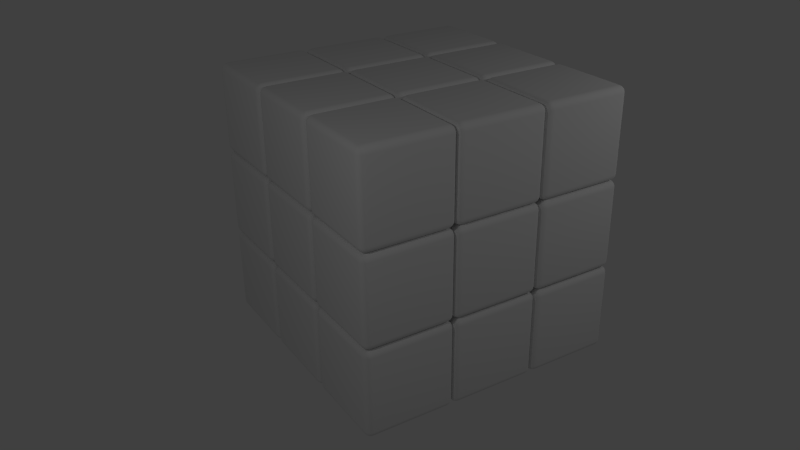 # Source: CubeAnimation.blend  (saved by Blender 2.76.0; exported with 4.5.12 LTS)
import bpy
from mathutils import Matrix  # noqa: F401  (used for matrix-valued properties, if any)

bpy.ops.wm.read_factory_settings(use_empty=True)
scene = bpy.context.scene
scene.name = 'Scene'

# ---- collections
col_collection_1 = bpy.data.collections.new('Collection 1'); scene.collection.children.link(col_collection_1)

# ---- materials (node trees are filled in below, after node groups)
mat_material = bpy.data.materials.new('Material')
mat_material.alpha_threshold = 0.0
mat_material.use_transparent_shadow = False
mat_material.roughness = 0.5
mat_material.line_color = (0.0, 0.0, 0.0, 1.0)

# ---- material node trees

# ---- world
world_world = bpy.data.worlds.new('World'); scene.world = world_world
world_world.color = (0.05088, 0.05088, 0.05088)
world_world.use_sun_shadow = False
world_world.sun_shadow_jitter_overblur = 0.0
world_world.cycles.sampling_method = 'MANUAL'
world_world.cycles.sample_map_resolution = 256

# ---- cameras
cam_camera = bpy.data.cameras.new('Camera')
cam_camera.clip_end = 100.0
cam_camera.lens = 35.0
cam_camera.sensor_width = 32.0
cam_camera.sensor_height = 18.0
cam_camera.ortho_scale = 7.314
cam_camera.dof.focus_distance = 0.0
cam_camera.dof.aperture_fstop = 128.0

# ---- lights
light_lamp_001 = bpy.data.lights.new('Lamp.001', 'POINT')
light_lamp_001.transmission_factor = 0.0
light_lamp_001.cutoff_distance = 30.0
light_lamp_001.energy = 150.0
light_lamp_001.shadow_buffer_clip_start = 1.001
light_lamp_001.shadow_soft_size = 0.1
light_lamp_001.shadow_maximum_resolution = 0.006
light_lamp_001.use_absolute_resolution = True
light_lamp_001.cycles.use_multiple_importance_sampling = False
light_lamp = bpy.data.lights.new('Lamp', 'POINT')
light_lamp.transmission_factor = 0.0
light_lamp.cutoff_distance = 30.0
light_lamp.energy = 200.0
light_lamp.shadow_buffer_clip_start = 1.001
light_lamp.shadow_soft_size = 0.1
light_lamp.shadow_maximum_resolution = 0.006
light_lamp.use_absolute_resolution = True
light_lamp.cycles.use_multiple_importance_sampling = False

# ---- meshes
me_cube_031 = bpy.data.meshes.new('Cube.031')
me_cube_031.from_pydata([(-1.0, -1.0, -1.0), (-1.0, -1.0, 1.0), (-1.0, 1.0, -1.0), (-1.0, 1.0, 1.0), (1.0, -1.0, -1.0), (1.0, -1.0, 1.0), (1.0, 1.0, -1.0), (1.0, 1.0, 1.0)], [], [(1, 3, 2, 0), (3, 7, 6, 2), (7, 5, 4, 6), (5, 1, 0, 4), (0, 2, 6, 4), (5, 7, 3, 1)])
me_cube_031.use_remesh_preserve_volume = False
me_cube_031.use_remesh_preserve_attributes = False
me_cube_031.use_mirror_vertex_groups = False
me_cube_031.update()
me_cube_030 = bpy.data.meshes.new('Cube.030')
me_cube_030.from_pydata([(-1.0, -1.0, -1.0), (-1.0, -1.0, 1.0), (-1.0, 1.0, -1.0), (-1.0, 1.0, 1.0), (1.0, -1.0, -1.0), (1.0, -1.0, 1.0), (1.0, 1.0, -1.0), (1.0, 1.0, 1.0)], [], [(1, 3, 2, 0), (3, 7, 6, 2), (7, 5, 4, 6), (5, 1, 0, 4), (0, 2, 6, 4), (5, 7, 3, 1)])
me_cube_030.use_remesh_preserve_volume = False
me_cube_030.use_remesh_preserve_attributes = False
me_cube_030.use_mirror_vertex_groups = False
me_cube_030.update()
me_cube_029 = bpy.data.meshes.new('Cube.029')
me_cube_029.from_pydata([(-1.0, -1.0, -1.0), (-1.0, -1.0, 1.0), (-1.0, 1.0, -1.0), (-1.0, 1.0, 1.0), (1.0, -1.0, -1.0), (1.0, -1.0, 1.0), (1.0, 1.0, -1.0), (1.0, 1.0, 1.0)], [], [(1, 3, 2, 0), (3, 7, 6, 2), (7, 5, 4, 6), (5, 1, 0, 4), (0, 2, 6, 4), (5, 7, 3, 1)])
me_cube_029.use_remesh_preserve_volume = False
me_cube_029.use_remesh_preserve_attributes = False
me_cube_029.use_mirror_vertex_groups = False
me_cube_029.update()
me_cube_028 = bpy.data.meshes.new('Cube.028')
me_cube_028.from_pydata([(-1.0, -1.0, -1.0), (-1.0, -1.0, 1.0), (-1.0, 1.0, -1.0), (-1.0, 1.0, 1.0), (1.0, -1.0, -1.0), (1.0, -1.0, 1.0), (1.0, 1.0, -1.0), (1.0, 1.0, 1.0)], [], [(1, 3, 2, 0), (3, 7, 6, 2), (7, 5, 4, 6), (5, 1, 0, 4), (0, 2, 6, 4), (5, 7, 3, 1)])
me_cube_028.use_remesh_preserve_volume = False
me_cube_028.use_remesh_preserve_attributes = False
me_cube_028.use_mirror_vertex_groups = False
me_cube_028.update()
me_cube_027 = bpy.data.meshes.new('Cube.027')
me_cube_027.from_pydata([(-1.0, -1.0, -1.0), (-1.0, -1.0, 1.0), (-1.0, 1.0, -1.0), (-1.0, 1.0, 1.0), (1.0, -1.0, -1.0), (1.0, -1.0, 1.0), (1.0, 1.0, -1.0), (1.0, 1.0, 1.0)], [], [(1, 3, 2, 0), (3, 7, 6, 2), (7, 5, 4, 6), (5, 1, 0, 4), (0, 2, 6, 4), (5, 7, 3, 1)])
me_cube_027.use_remesh_preserve_volume = False
me_cube_027.use_remesh_preserve_attributes = False
me_cube_027.use_mirror_vertex_groups = False
me_cube_027.update()
me_cube = bpy.data.meshes.new('Cube')
me_cube.from_pydata([(-1.0, -1.0, -1.0), (-1.0, -1.0, 1.0), (-1.0, 1.0, -1.0), (-1.0, 1.0, 1.0), (1.0, -1.0, -1.0), (1.0, -1.0, 1.0), (1.0, 1.0, -1.0), (1.0, 1.0, 1.0)], [], [(1, 3, 2, 0), (3, 7, 6, 2), (7, 5, 4, 6), (5, 1, 0, 4), (0, 2, 6, 4), (5, 7, 3, 1)])
me_cube.use_remesh_preserve_volume = False
me_cube.use_remesh_preserve_attributes = False
me_cube.use_mirror_vertex_groups = False
me_cube.update()
me_cube_026 = bpy.data.meshes.new('Cube.026')
me_cube_026.from_pydata([(-1.0, 1.0, 1.0), (-1.0, -1.0, 1.0), (-3.0, -1.0, 1.0), (-3.0, 1.0, 1.0), (-1.0, 1.0, 3.0), (-1.0, -1.0, 3.0), (-3.0, -1.0, 3.0), (-3.0, 1.0, 3.0)], [], [(0, 1, 2, 3), (4, 7, 6, 5), (0, 4, 5, 1), (1, 5, 6, 2), (2, 6, 7, 3), (4, 0, 3, 7)])
me_cube_026.polygons.foreach_set('use_smooth', [True] * 6)
_uv = me_cube_026.uv_layers.new(name='UVMap')
_uv.uv.foreach_set('vector', [0.3846, 0.9231, 0.4615, 0.9231, 0.4615, 1.0, 0.3846, 1.0, 0.7692, 0.6154, 0.7692, 0.6923, 0.6923, 0.6923, 0.6923, 0.6154, 0.8462, 0.07692, 0.8462, 0.1538, 0.7692, 0.1538, 0.7692, 0.07692, 0.07692, 0.3077, 0.07692, 0.2308, 0.1538, 0.2308, 0.1538, 0.3077, 0.3077, 0.9231, 0.2308, 0.9231, 0.2308, 0.8462, 0.3077, 0.8462, 0.6154, 0.07692, 0.6923, 0.07692, 0.6923, 0.1538, 0.6154, 0.1538])
me_cube_026.materials.append(mat_material)
me_cube_026.use_remesh_preserve_volume = False
me_cube_026.use_remesh_preserve_attributes = False
me_cube_026.use_mirror_vertex_groups = False
me_cube_026.update()
me_cube_025 = bpy.data.meshes.new('Cube.025')
me_cube_025.from_pydata([(3.0, -1.0, 1.0), (3.0, -3.0, 1.0), (1.0, -3.0, 1.0), (1.0, -1.0, 1.0), (3.0, -1.0, 3.0), (3.0, -3.0, 3.0), (1.0, -3.0, 3.0), (1.0, -1.0, 3.0)], [], [(0, 1, 2, 3), (4, 7, 6, 5), (0, 4, 5, 1), (1, 5, 6, 2), (2, 6, 7, 3), (4, 0, 3, 7)])
me_cube_025.polygons.foreach_set('use_smooth', [True] * 6)
_uv = me_cube_025.uv_layers.new(name='UVMap')
_uv.uv.foreach_set('vector', [1.0, 0.2308, 1.0, 0.3077, 0.9231, 0.3077, 0.9231, 0.2308, 0.6154, 0.6923, 0.6923, 0.6923, 0.6923, 0.7692, 0.6154, 0.7692, 0.3846, 0.07692, 0.3846, 0.1538, 0.3077, 0.1538, 0.3077, 0.07692, 0.6154, 0.4615, 0.5385, 0.4615, 0.5385, 0.3846, 0.6154, 0.3846, 0.4615, 0.1538, 0.3846, 0.1538, 0.3846, 0.07692, 0.4615, 0.07692, 0.07692, 0.5385, 0.07692, 0.4615, 0.1538, 0.4615, 0.1538, 0.5385])
me_cube_025.materials.append(mat_material)
me_cube_025.use_remesh_preserve_volume = False
me_cube_025.use_remesh_preserve_attributes = False
me_cube_025.use_mirror_vertex_groups = False
me_cube_025.update()
me_cube_024 = bpy.data.meshes.new('Cube.024')
me_cube_024.from_pydata([(1.0, -1.0, 1.0), (1.0, -3.0, 1.0), (-1.0, -3.0, 1.0), (-1.0, -1.0, 1.0), (1.0, -1.0, 3.0), (1.0, -3.0, 3.0), (-1.0, -3.0, 3.0), (-1.0, -1.0, 3.0)], [], [(0, 1, 2, 3), (4, 7, 6, 5), (0, 4, 5, 1), (1, 5, 6, 2), (2, 6, 7, 3), (4, 0, 3, 7)])
me_cube_024.polygons.foreach_set('use_smooth', [True] * 6)
_uv = me_cube_024.uv_layers.new(name='UVMap')
_uv.uv.foreach_set('vector', [0.4615, 0.3077, 0.5385, 0.3077, 0.5385, 0.3846, 0.4615, 0.3846, 0.07692, 0.6154, 0.07692, 0.5385, 0.1538, 0.5385, 0.1538, 0.6154, 0.3077, 0.3077, 0.3077, 0.3846, 0.2308, 0.3846, 0.2308, 0.3077, 0.5385, 0.5385, 0.4615, 0.5385, 0.4615, 0.4615, 0.5385, 0.4615, 0.5385, 0.8462, 0.5385, 0.9231, 0.4615, 0.9231, 0.4615, 0.8462, 0.3846, 0.4615, 0.4615, 0.4615, 0.4615, 0.5385, 0.3846, 0.5385])
me_cube_024.materials.append(mat_material)
me_cube_024.use_remesh_preserve_volume = False
me_cube_024.use_remesh_preserve_attributes = False
me_cube_024.use_mirror_vertex_groups = False
me_cube_024.update()
me_cube_023 = bpy.data.meshes.new('Cube.023')
me_cube_023.from_pydata([(-1.0, -1.0, 1.0), (-1.0, -3.0, 1.0), (-3.0, -3.0, 1.0), (-3.0, -1.0, 1.0), (-1.0, -1.0, 3.0), (-1.0, -3.0, 3.0), (-3.0, -3.0, 3.0), (-3.0, -1.0, 3.0)], [], [(0, 1, 2, 3), (4, 7, 6, 5), (0, 4, 5, 1), (1, 5, 6, 2), (2, 6, 7, 3), (4, 0, 3, 7)])
me_cube_023.polygons.foreach_set('use_smooth', [True] * 6)
_uv = me_cube_023.uv_layers.new(name='UVMap')
_uv.uv.foreach_set('vector', [0.8462, 0.3077, 0.9231, 0.3077, 0.9231, 0.3846, 0.8462, 0.3846, 0.9231, 0.6154, 0.9231, 0.6923, 0.8462, 0.6923, 0.8462, 0.6154, 0.7692, 0.7692, 0.6923, 0.7692, 0.6923, 0.6923, 0.7692, 0.6923, 0.6154, 0.6154, 0.6923, 0.6154, 0.6923, 0.6923, 0.6154, 0.6923, 0.07692, 1.0, 0.0, 1.0, 1.375e-08, 0.9231, 0.07692, 0.9231, 0.7692, 0.0, 0.8462, 0.0, 0.8462, 0.07692, 0.7692, 0.07692])
me_cube_023.materials.append(mat_material)
me_cube_023.use_remesh_preserve_volume = False
me_cube_023.use_remesh_preserve_attributes = False
me_cube_023.use_mirror_vertex_groups = False
me_cube_023.update()
me_cube_021 = bpy.data.meshes.new('Cube.021')
me_cube_021.from_pydata([(-1.0, 3.0, 1.0), (-1.0, 1.0, 1.0), (-3.0, 1.0, 1.0), (-3.0, 3.0, 1.0), (-1.0, 3.0, 3.0), (-1.0, 1.0, 3.0), (-3.0, 1.0, 3.0), (-3.0, 3.0, 3.0)], [], [(0, 1, 2, 3), (4, 7, 6, 5), (0, 4, 5, 1), (1, 5, 6, 2), (2, 6, 7, 3), (4, 0, 3, 7)])
me_cube_021.polygons.foreach_set('use_smooth', [True] * 6)
_uv = me_cube_021.uv_layers.new(name='UVMap')
_uv.uv.foreach_set('vector', [0.07692, 0.4615, 0.07692, 0.5385, 0.0, 0.5385, 2.063e-08, 0.4615, 0.6923, 0.3846, 0.6923, 0.4615, 0.6154, 0.4615, 0.6154, 0.3846, 0.3846, 0.0, 0.4615, 1.834e-08, 0.4615, 0.07692, 0.3846, 0.07692, 0.2308, 0.2308, 0.2308, 0.1538, 0.3077, 0.1538, 0.3077, 0.2308, 0.4615, 0.7692, 0.3846, 0.7692, 0.3846, 0.6923, 0.4615, 0.6923, 0.8462, 0.3846, 0.9231, 0.3846, 0.9231, 0.4615, 0.8462, 0.4615])
me_cube_021.materials.append(mat_material)
me_cube_021.use_remesh_preserve_volume = False
me_cube_021.use_remesh_preserve_attributes = False
me_cube_021.use_mirror_vertex_groups = False
me_cube_021.update()
me_cube_020 = bpy.data.meshes.new('Cube.020')
me_cube_020.from_pydata([(1.0, 3.0, 1.0), (1.0, 1.0, 1.0), (-1.0, 1.0, 1.0), (-1.0, 3.0, 1.0), (1.0, 3.0, 3.0), (1.0, 1.0, 3.0), (-1.0, 1.0, 3.0), (-1.0, 3.0, 3.0)], [], [(0, 1, 2, 3), (4, 7, 6, 5), (0, 4, 5, 1), (1, 5, 6, 2), (2, 6, 7, 3), (4, 0, 3, 7)])
me_cube_020.polygons.foreach_set('use_smooth', [True] * 6)
_uv = me_cube_020.uv_layers.new(name='UVMap')
_uv.uv.foreach_set('vector', [0.0, 0.6154, 0.07692, 0.6154, 0.07692, 0.6923, 9.17e-09, 0.6923, 0.3846, 0.6154, 0.3846, 0.6923, 0.3077, 0.6923, 0.3077, 0.6154, 0.07692, 0.4615, 9.17e-09, 0.4615, 0.0, 0.3846, 0.07692, 0.3846, 0.07692, 0.2308, 0.07692, 0.1538, 0.1538, 0.1538, 0.1538, 0.2308, 0.8462, 0.9231, 0.7692, 0.9231, 0.7692, 0.8462, 0.8462, 0.8462, 0.4615, 0.9231, 0.3846, 0.9231, 0.3846, 0.8462, 0.4615, 0.8462])
me_cube_020.materials.append(mat_material)
me_cube_020.use_remesh_preserve_volume = False
me_cube_020.use_remesh_preserve_attributes = False
me_cube_020.use_mirror_vertex_groups = False
me_cube_020.update()
me_cube_019 = bpy.data.meshes.new('Cube.019')
me_cube_019.from_pydata([(3.0, 3.0, 1.0), (3.0, 1.0, 1.0), (1.0, 1.0, 1.0), (1.0, 3.0, 1.0), (3.0, 3.0, 3.0), (3.0, 1.0, 3.0), (1.0, 1.0, 3.0), (1.0, 3.0, 3.0)], [], [(0, 1, 2, 3), (4, 7, 6, 5), (0, 4, 5, 1), (1, 5, 6, 2), (2, 6, 7, 3), (4, 0, 3, 7)])
me_cube_019.polygons.foreach_set('use_smooth', [True] * 6)
_uv = me_cube_019.uv_layers.new(name='UVMap')
_uv.uv.foreach_set('vector', [0.2308, 0.6923, 0.2308, 0.7692, 0.1538, 0.7692, 0.1538, 0.6923, 0.4615, 0.9231, 0.5385, 0.9231, 0.5385, 1.0, 0.4615, 1.0, 0.07692, 0.3846, 0.0, 0.3846, 4.585e-09, 0.3077, 0.07692, 0.3077, 0.4615, 0.2308, 0.3846, 0.2308, 0.3846, 0.1538, 0.4615, 0.1538, 0.9231, 0.8462, 0.9231, 0.9231, 0.8462, 0.9231, 0.8462, 0.8462, 0.6154, 0.3846, 0.5385, 0.3846, 0.5385, 0.3077, 0.6154, 0.3077])
me_cube_019.materials.append(mat_material)
me_cube_019.use_remesh_preserve_volume = False
me_cube_019.use_remesh_preserve_attributes = False
me_cube_019.use_mirror_vertex_groups = False
me_cube_019.update()
me_cube_018 = bpy.data.meshes.new('Cube.018')
me_cube_018.from_pydata([(1.0, 1.0, 1.0), (1.0, -1.0, 1.0), (-1.0, -1.0, 1.0), (-1.0, 1.0, 1.0), (1.0, 1.0, 3.0), (1.0, -1.0, 3.0), (-1.0, -1.0, 3.0), (-1.0, 1.0, 3.0)], [], [(0, 1, 2, 3), (4, 7, 6, 5), (0, 4, 5, 1), (1, 5, 6, 2), (2, 6, 7, 3), (4, 0, 3, 7)])
me_cube_018.polygons.foreach_set('use_smooth', [True] * 6)
_uv = me_cube_018.uv_layers.new(name='UVMap')
_uv.uv.foreach_set('vector', [0.5385, 0.9231, 0.6154, 0.9231, 0.6154, 1.0, 0.5385, 1.0, 0.1538, 0.7692, 0.1538, 0.8462, 0.07692, 0.8462, 0.07692, 0.7692, 0.5385, 0.3846, 0.5385, 0.4615, 0.4615, 0.4615, 0.4615, 0.3846, 9.17e-09, 0.3077, 0.0, 0.2308, 0.07692, 0.2308, 0.07692, 0.3077, 0.3846, 0.9231, 0.3077, 0.9231, 0.3077, 0.8462, 0.3846, 0.8462, 0.6154, 0.7692, 0.5385, 0.7692, 0.5385, 0.6923, 0.6154, 0.6923])
me_cube_018.materials.append(mat_material)
me_cube_018.use_remesh_preserve_volume = False
me_cube_018.use_remesh_preserve_attributes = False
me_cube_018.use_mirror_vertex_groups = False
me_cube_018.update()
me_cube_017 = bpy.data.meshes.new('Cube.017')
me_cube_017.from_pydata([(3.0, 1.0, 1.0), (3.0, -1.0, 1.0), (1.0, -1.0, 1.0), (1.0, 1.0, 1.0), (3.0, 1.0, 3.0), (3.0, -1.0, 3.0), (1.0, -1.0, 3.0), (1.0, 1.0, 3.0)], [], [(0, 1, 2, 3), (4, 7, 6, 5), (0, 4, 5, 1), (1, 5, 6, 2), (2, 6, 7, 3), (4, 0, 3, 7)])
me_cube_017.polygons.foreach_set('use_smooth', [True] * 6)
_uv = me_cube_017.uv_layers.new(name='UVMap')
_uv.uv.foreach_set('vector', [0.9231, 0.4615, 1.0, 0.4615, 1.0, 0.5385, 0.9231, 0.5385, 0.8462, 0.1538, 0.8462, 0.2308, 0.7692, 0.2308, 0.7692, 0.1538, 0.5385, 0.7692, 0.4615, 0.7692, 0.4615, 0.6923, 0.5385, 0.6923, 0.2308, 0.6923, 0.1538, 0.6923, 0.1538, 0.6154, 0.2308, 0.6154, 0.8462, 0.4615, 0.9231, 0.4615, 0.9231, 0.5385, 0.8462, 0.5385, 1.0, 0.6923, 0.9231, 0.6923, 0.9231, 0.6154, 1.0, 0.6154])
me_cube_017.materials.append(mat_material)
me_cube_017.use_remesh_preserve_volume = False
me_cube_017.use_remesh_preserve_attributes = False
me_cube_017.use_mirror_vertex_groups = False
me_cube_017.update()
me_cube_016 = bpy.data.meshes.new('Cube.016')
me_cube_016.from_pydata([(3.0, 1.0, -1.0), (3.0, -1.0, -1.0), (1.0, -1.0, -1.0), (1.0, 1.0, -1.0), (3.0, 1.0, 1.0), (3.0, -1.0, 1.0), (1.0, -1.0, 1.0), (1.0, 1.0, 1.0)], [], [(0, 1, 2, 3), (4, 7, 6, 5), (0, 4, 5, 1), (1, 5, 6, 2), (2, 6, 7, 3), (4, 0, 3, 7)])
me_cube_016.polygons.foreach_set('use_smooth', [True] * 6)
_uv = me_cube_016.uv_layers.new(name='UVMap')
_uv.uv.foreach_set('vector', [0.8462, 0.1538, 0.9231, 0.1538, 0.9231, 0.2308, 0.8462, 0.2308, 0.2308, 0.7692, 0.2308, 0.8462, 0.1538, 0.8462, 0.1538, 0.7692, 0.2308, 0.3846, 0.2308, 0.4615, 0.1538, 0.4615, 0.1538, 0.3846, 0.07692, 0.2308, 4.585e-09, 0.2308, 0.0, 0.1538, 0.07692, 0.1538, 3.668e-08, 0.7692, 0.07692, 0.7692, 0.07692, 0.8462, 0.0, 0.8462, 0.3846, 0.5385, 0.3077, 0.5385, 0.3077, 0.4615, 0.3846, 0.4615])
me_cube_016.materials.append(mat_material)
me_cube_016.use_remesh_preserve_volume = False
me_cube_016.use_remesh_preserve_attributes = False
me_cube_016.use_mirror_vertex_groups = False
me_cube_016.update()
me_cube_015 = bpy.data.meshes.new('Cube.015')
me_cube_015.from_pydata([(1.0, 1.0, -1.0), (1.0, -1.0, -1.0), (-1.0, -1.0, -1.0), (-1.0, 1.0, -1.0), (1.0, 1.0, 1.0), (1.0, -1.0, 1.0), (-1.0, -1.0, 1.0), (-1.0, 1.0, 1.0)], [], [(0, 1, 2, 3), (4, 7, 6, 5), (0, 4, 5, 1), (1, 5, 6, 2), (2, 6, 7, 3), (4, 0, 3, 7)])
me_cube_015.polygons.foreach_set('use_smooth', [True] * 6)
_uv = me_cube_015.uv_layers.new(name='UVMap')
_uv.uv.foreach_set('vector', [1.0, 0.5385, 1.0, 0.6154, 0.9231, 0.6154, 0.9231, 0.5385, 0.8462, 0.2308, 0.8462, 0.3077, 0.7692, 0.3077, 0.7692, 0.2308, 0.5385, 0.6923, 0.4615, 0.6923, 0.4615, 0.6154, 0.5385, 0.6154, 0.8462, 0.7692, 0.7692, 0.7692, 0.7692, 0.6923, 0.8462, 0.6923, 0.2308, 0.3077, 0.1538, 0.3077, 0.1538, 0.2308, 0.2308, 0.2308, 0.7692, 0.4615, 0.7692, 0.5385, 0.6923, 0.5385, 0.6923, 0.4615])
me_cube_015.materials.append(mat_material)
me_cube_015.use_remesh_preserve_volume = False
me_cube_015.use_remesh_preserve_attributes = False
me_cube_015.use_mirror_vertex_groups = False
me_cube_015.update()
me_cube_014 = bpy.data.meshes.new('Cube.014')
me_cube_014.from_pydata([(3.0, 3.0, -1.0), (3.0, 1.0, -1.0), (1.0, 1.0, -1.0), (1.0, 3.0, -1.0), (3.0, 3.0, 1.0), (3.0, 1.0, 1.0), (1.0, 1.0, 1.0), (1.0, 3.0, 1.0)], [], [(0, 1, 2, 3), (4, 7, 6, 5), (0, 4, 5, 1), (1, 5, 6, 2), (2, 6, 7, 3), (4, 0, 3, 7)])
me_cube_014.polygons.foreach_set('use_smooth', [True] * 6)
_uv = me_cube_014.uv_layers.new(name='UVMap')
_uv.uv.foreach_set('vector', [0.6154, 0.1538, 0.6154, 0.2308, 0.5385, 0.2308, 0.5385, 0.1538, 0.9231, 0.3846, 1.0, 0.3846, 1.0, 0.4615, 0.9231, 0.4615, 0.7692, 0.3846, 0.7692, 0.4615, 0.6923, 0.4615, 0.6923, 0.3846, 0.2308, 0.3846, 0.1538, 0.3846, 0.1538, 0.3077, 0.2308, 0.3077, 0.9231, 0.8462, 0.8462, 0.8462, 0.8462, 0.7692, 0.9231, 0.7692, 0.5385, 0.07692, 0.5385, 0.0, 0.6154, 9.17e-09, 0.6154, 0.07692])
me_cube_014.materials.append(mat_material)
me_cube_014.use_remesh_preserve_volume = False
me_cube_014.use_remesh_preserve_attributes = False
me_cube_014.use_mirror_vertex_groups = False
me_cube_014.update()
me_cube_013 = bpy.data.meshes.new('Cube.013')
me_cube_013.from_pydata([(1.0, 3.0, -1.0), (1.0, 1.0, -1.0), (-1.0, 1.0, -1.0), (-1.0, 3.0, -1.0), (1.0, 3.0, 1.0), (1.0, 1.0, 1.0), (-1.0, 1.0, 1.0), (-1.0, 3.0, 1.0)], [], [(0, 1, 2, 3), (4, 7, 6, 5), (0, 4, 5, 1), (1, 5, 6, 2), (2, 6, 7, 3), (4, 0, 3, 7)])
me_cube_013.polygons.foreach_set('use_smooth', [True] * 6)
_uv = me_cube_013.uv_layers.new(name='UVMap')
_uv.uv.foreach_set('vector', [0.6154, 0.1538, 0.6923, 0.1538, 0.6923, 0.2308, 0.6154, 0.2308, 0.6923, 0.0, 0.6923, 0.07692, 0.6154, 0.07692, 0.6154, 3.668e-08, 0.3077, 0.4615, 0.2308, 0.4615, 0.2308, 0.3846, 0.3077, 0.3846, 0.1538, 0.2308, 0.1538, 0.1538, 0.2308, 0.1538, 0.2308, 0.2308, 0.5385, 0.2308, 0.5385, 0.3077, 0.4615, 0.3077, 0.4615, 0.2308, 0.7692, 0.3846, 0.6923, 0.3846, 0.6923, 0.3077, 0.7692, 0.3077])
me_cube_013.materials.append(mat_material)
me_cube_013.use_remesh_preserve_volume = False
me_cube_013.use_remesh_preserve_attributes = False
me_cube_013.use_mirror_vertex_groups = False
me_cube_013.update()
me_cube_012 = bpy.data.meshes.new('Cube.012')
me_cube_012.from_pydata([(-1.0, 3.0, -1.0), (-1.0, 1.0, -1.0), (-3.0, 1.0, -1.0), (-3.0, 3.0, -1.0), (-1.0, 3.0, 1.0), (-1.0, 1.0, 1.0), (-3.0, 1.0, 1.0), (-3.0, 3.0, 1.0)], [], [(0, 1, 2, 3), (4, 7, 6, 5), (0, 4, 5, 1), (1, 5, 6, 2), (2, 6, 7, 3), (4, 0, 3, 7)])
me_cube_012.polygons.foreach_set('use_smooth', [True] * 6)
_uv = me_cube_012.uv_layers.new(name='UVMap')
_uv.uv.foreach_set('vector', [0.2308, 0.7692, 0.3077, 0.7692, 0.3077, 0.8462, 0.2308, 0.8462, 0.4615, 0.5385, 0.4615, 0.6154, 0.3846, 0.6154, 0.3846, 0.5385, 0.6154, 0.6154, 0.6154, 0.5385, 0.6923, 0.5385, 0.6923, 0.6154, 0.2308, 0.6154, 0.3077, 0.6154, 0.3077, 0.6923, 0.2308, 0.6923, 0.3077, 0.7692, 0.2308, 0.7692, 0.2308, 0.6923, 0.3077, 0.6923, 0.4615, 0.0, 0.5385, 4.585e-08, 0.5385, 0.07692, 0.4615, 0.07692])
me_cube_012.materials.append(mat_material)
me_cube_012.use_remesh_preserve_volume = False
me_cube_012.use_remesh_preserve_attributes = False
me_cube_012.use_mirror_vertex_groups = False
me_cube_012.update()
me_cube_011 = bpy.data.meshes.new('Cube.011')
me_cube_011.from_pydata([(-1.0, -1.0, -1.0), (-1.0, -3.0, -1.0), (-3.0, -3.0, -1.0), (-3.0, -1.0, -1.0), (-1.0, -1.0, 1.0), (-1.0, -3.0, 1.0), (-3.0, -3.0, 1.0), (-3.0, -1.0, 1.0)], [], [(0, 1, 2, 3), (4, 7, 6, 5), (0, 4, 5, 1), (1, 5, 6, 2), (2, 6, 7, 3), (4, 0, 3, 7)])
me_cube_011.polygons.foreach_set('use_smooth', [True] * 6)
_uv = me_cube_011.uv_layers.new(name='UVMap')
_uv.uv.foreach_set('vector', [0.2308, 0.9231, 0.3077, 0.9231, 0.3077, 1.0, 0.2308, 1.0, 0.6923, 0.8462, 0.6923, 0.9231, 0.6154, 0.9231, 0.6154, 0.8462, 0.6154, 0.6923, 0.5385, 0.6923, 0.5385, 0.6154, 0.6154, 0.6154, 0.07692, 0.1538, 0.07692, 0.07692, 0.1538, 0.07692, 0.1538, 0.1538, 0.1538, 1.0, 0.07692, 1.0, 0.07692, 0.9231, 0.1538, 0.9231, 0.2308, 0.5385, 0.2308, 0.4615, 0.3077, 0.4615, 0.3077, 0.5385])
me_cube_011.materials.append(mat_material)
me_cube_011.use_remesh_preserve_volume = False
me_cube_011.use_remesh_preserve_attributes = False
me_cube_011.use_mirror_vertex_groups = False
me_cube_011.update()
me_cube_010 = bpy.data.meshes.new('Cube.010')
me_cube_010.from_pydata([(1.0, -1.0, -1.0), (1.0, -3.0, -1.0), (-1.0, -3.0, -1.0), (-1.0, -1.0, -1.0), (1.0, -1.0, 1.0), (1.0, -3.0, 1.0), (-1.0, -3.0, 1.0), (-1.0, -1.0, 1.0)], [], [(0, 1, 2, 3), (4, 7, 6, 5), (0, 4, 5, 1), (1, 5, 6, 2), (2, 6, 7, 3), (4, 0, 3, 7)])
me_cube_010.polygons.foreach_set('use_smooth', [True] * 6)
_uv = me_cube_010.uv_layers.new(name='UVMap')
_uv.uv.foreach_set('vector', [0.6154, 0.5385, 0.6154, 0.4615, 0.6923, 0.4615, 0.6923, 0.5385, 0.1538, 0.6154, 0.1538, 0.5385, 0.2308, 0.5385, 0.2308, 0.6154, 0.2308, 0.07692, 0.2308, 0.1538, 0.1538, 0.1538, 0.1538, 0.07692, 0.3077, 0.2308, 0.3077, 0.1538, 0.3846, 0.1538, 0.3846, 0.2308, 0.9231, 0.1538, 1.0, 0.1538, 1.0, 0.2308, 0.9231, 0.2308, 0.3846, 0.6923, 0.3846, 0.7692, 0.3077, 0.7692, 0.3077, 0.6923])
me_cube_010.materials.append(mat_material)
me_cube_010.use_remesh_preserve_volume = False
me_cube_010.use_remesh_preserve_attributes = False
me_cube_010.use_mirror_vertex_groups = False
me_cube_010.update()
me_cube_009 = bpy.data.meshes.new('Cube.009')
me_cube_009.from_pydata([(3.0, -1.0, -1.0), (3.0, -3.0, -1.0), (1.0, -3.0, -1.0), (1.0, -1.0, -1.0), (3.0, -1.0, 1.0), (3.0, -3.0, 1.0), (1.0, -3.0, 1.0), (1.0, -1.0, 1.0)], [], [(0, 1, 2, 3), (4, 7, 6, 5), (0, 4, 5, 1), (1, 5, 6, 2), (2, 6, 7, 3), (4, 0, 3, 7)])
me_cube_009.polygons.foreach_set('use_smooth', [True] * 6)
_uv = me_cube_009.uv_layers.new(name='UVMap')
_uv.uv.foreach_set('vector', [1.0, 0.7692, 0.9231, 0.7692, 0.9231, 0.6923, 1.0, 0.6923, 0.5385, 0.7692, 0.6154, 0.7692, 0.6154, 0.8462, 0.5385, 0.8462, 0.5385, 0.1538, 0.4615, 0.1538, 0.4615, 0.07692, 0.5385, 0.07692, 0.4615, 0.3077, 0.3846, 0.3077, 0.3846, 0.2308, 0.4615, 0.2308, 0.6154, 0.9231, 0.5385, 0.9231, 0.5385, 0.8462, 0.6154, 0.8462, 0.6154, 0.5385, 0.5385, 0.5385, 0.5385, 0.4615, 0.6154, 0.4615])
me_cube_009.materials.append(mat_material)
me_cube_009.use_remesh_preserve_volume = False
me_cube_009.use_remesh_preserve_attributes = False
me_cube_009.use_mirror_vertex_groups = False
me_cube_009.update()
me_cube_008 = bpy.data.meshes.new('Cube.008')
me_cube_008.from_pydata([(-1.0, 1.0, -1.0), (-1.0, -1.0, -1.0), (-3.0, -1.0, -1.0), (-3.0, 1.0, -1.0), (-1.0, 1.0, 1.0), (-1.0, -1.0, 1.0), (-3.0, -1.0, 1.0), (-3.0, 1.0, 1.0)], [], [(0, 1, 2, 3), (4, 7, 6, 5), (0, 4, 5, 1), (1, 5, 6, 2), (2, 6, 7, 3), (4, 0, 3, 7)])
me_cube_008.polygons.foreach_set('use_smooth', [True] * 6)
_uv = me_cube_008.uv_layers.new(name='UVMap')
_uv.uv.foreach_set('vector', [0.8462, 0.07692, 0.9231, 0.07692, 0.9231, 0.1538, 0.8462, 0.1538, 0.8462, 0.5385, 0.8462, 0.6154, 0.7692, 0.6154, 0.7692, 0.5385, 0.7692, 0.2308, 0.6923, 0.2308, 0.6923, 0.1538, 0.7692, 0.1538, 0.2308, 0.3077, 0.2308, 0.2308, 0.3077, 0.2308, 0.3077, 0.3077, 1.0, 0.07692, 0.9231, 0.07692, 0.9231, 2.063e-08, 1.0, 0.0, 0.07692, 0.8462, 0.1538, 0.8462, 0.1538, 0.9231, 0.07692, 0.9231])
me_cube_008.materials.append(mat_material)
me_cube_008.use_remesh_preserve_volume = False
me_cube_008.use_remesh_preserve_attributes = False
me_cube_008.use_mirror_vertex_groups = False
me_cube_008.update()
me_cube_007 = bpy.data.meshes.new('Cube.007')
me_cube_007.from_pydata([(-1.0, 1.0, -3.0), (-1.0, -1.0, -3.0), (-3.0, -1.0, -3.0), (-3.0, 1.0, -3.0), (-1.0, 1.0, -1.0), (-1.0, -1.0, -1.0), (-3.0, -1.0, -1.0), (-3.0, 1.0, -1.0)], [], [(0, 1, 2, 3), (4, 7, 6, 5), (0, 4, 5, 1), (1, 5, 6, 2), (2, 6, 7, 3), (4, 0, 3, 7)])
me_cube_007.polygons.foreach_set('use_smooth', [True] * 6)
_uv = me_cube_007.uv_layers.new(name='UVMap')
_uv.uv.foreach_set('vector', [0.8462, 1.146e-08, 0.9231, 0.0, 0.9231, 0.07692, 0.8462, 0.07692, 0.6923, 0.7692, 0.6923, 0.8462, 0.6154, 0.8462, 0.6154, 0.7692, 0.0, 0.5385, 0.07692, 0.5385, 0.07692, 0.6154, 0.0, 0.6154, 0.1538, 0.07692, 0.1538, 3.668e-08, 0.2308, 0.0, 0.2308, 0.07692, 0.9231, 0.5385, 0.9231, 0.6154, 0.8462, 0.6154, 0.8462, 0.5385, 0.3846, 0.6923, 0.3846, 0.6154, 0.4615, 0.6154, 0.4615, 0.6923])
me_cube_007.materials.append(mat_material)
me_cube_007.use_remesh_preserve_volume = False
me_cube_007.use_remesh_preserve_attributes = False
me_cube_007.use_mirror_vertex_groups = False
me_cube_007.update()
me_cube_006 = bpy.data.meshes.new('Cube.006')
me_cube_006.from_pydata([(3.0, -1.0, -3.0), (3.0, -3.0, -3.0), (1.0, -3.0, -3.0), (1.0, -1.0, -3.0), (3.0, -1.0, -1.0), (3.0, -3.0, -1.0), (1.0, -3.0, -1.0), (1.0, -1.0, -1.0)], [], [(0, 1, 2, 3), (4, 7, 6, 5), (0, 4, 5, 1), (1, 5, 6, 2), (2, 6, 7, 3), (4, 0, 3, 7)])
me_cube_006.polygons.foreach_set('use_smooth', [True] * 6)
_uv = me_cube_006.uv_layers.new(name='UVMap')
_uv.uv.foreach_set('vector', [0.3846, 0.9231, 0.3846, 1.0, 0.3077, 1.0, 0.3077, 0.9231, 0.6923, 0.5385, 0.7692, 0.5385, 0.7692, 0.6154, 0.6923, 0.6154, 0.1538, 0.0, 0.1538, 0.07692, 0.07692, 0.07692, 0.07692, 0.0, 0.3077, 0.3846, 0.3846, 0.3846, 0.3846, 0.4615, 0.3077, 0.4615, 0.5385, 0.8462, 0.4615, 0.8462, 0.4615, 0.7692, 0.5385, 0.7692, 0.8462, 0.4615, 0.7692, 0.4615, 0.7692, 0.3846, 0.8462, 0.3846])
me_cube_006.materials.append(mat_material)
me_cube_006.use_remesh_preserve_volume = False
me_cube_006.use_remesh_preserve_attributes = False
me_cube_006.use_mirror_vertex_groups = False
me_cube_006.update()
me_cube_005 = bpy.data.meshes.new('Cube.005')
me_cube_005.from_pydata([(1.0, -1.0, -3.0), (1.0, -3.0, -3.0), (-1.0, -3.0, -3.0), (-1.0, -1.0, -3.0), (1.0, -1.0, -1.0), (1.0, -3.0, -1.0), (-1.0, -3.0, -1.0), (-1.0, -1.0, -1.0)], [], [(0, 1, 2, 3), (4, 7, 6, 5), (0, 4, 5, 1), (1, 5, 6, 2), (2, 6, 7, 3), (4, 0, 3, 7)])
me_cube_005.polygons.foreach_set('use_smooth', [True] * 6)
_uv = me_cube_005.uv_layers.new(name='UVMap')
_uv.uv.foreach_set('vector', [0.6923, 0.1538, 0.6923, 0.07692, 0.7692, 0.07692, 0.7692, 0.1538, 0.5385, 0.3077, 0.5385, 0.2308, 0.6154, 0.2308, 0.6154, 0.3077, 0.5385, 0.1538, 0.5385, 0.2308, 0.4615, 0.2308, 0.4615, 0.1538, 0.07692, 0.3846, 0.07692, 0.3077, 0.1538, 0.3077, 0.1538, 0.3846, 0.8462, 0.6923, 0.7692, 0.6923, 0.7692, 0.6154, 0.8462, 0.6154, 0.0, 0.8462, 0.07692, 0.8462, 0.07692, 0.9231, 1.834e-08, 0.9231])
me_cube_005.materials.append(mat_material)
me_cube_005.use_remesh_preserve_volume = False
me_cube_005.use_remesh_preserve_attributes = False
me_cube_005.use_mirror_vertex_groups = False
me_cube_005.update()
me_cube_004 = bpy.data.meshes.new('Cube.004')
me_cube_004.from_pydata([(-1.0, -1.0, -3.0), (-1.0, -3.0, -3.0), (-3.0, -3.0, -3.0), (-3.0, -1.0, -3.0), (-1.0, -1.0, -1.0), (-1.0, -3.0, -1.0), (-3.0, -3.0, -1.0), (-3.0, -1.0, -1.0)], [], [(0, 1, 2, 3), (4, 7, 6, 5), (0, 4, 5, 1), (1, 5, 6, 2), (2, 6, 7, 3), (4, 0, 3, 7)])
me_cube_004.polygons.foreach_set('use_smooth', [True] * 6)
_uv = me_cube_004.uv_layers.new(name='UVMap')
_uv.uv.foreach_set('vector', [0.1538, 0.8462, 0.2308, 0.8462, 0.2308, 0.9231, 0.1538, 0.9231, 0.7692, 0.8462, 0.7692, 0.9231, 0.6923, 0.9231, 0.6923, 0.8462, 0.8462, 0.3077, 0.8462, 0.2308, 0.9231, 0.2308, 0.9231, 0.3077, 2.292e-09, 0.07692, 0.0, 6.419e-08, 0.07692, 0.0, 0.07692, 0.07692, 0.9231, 0.6923, 0.9231, 0.7692, 0.8462, 0.7692, 0.8462, 0.6923, 0.1538, 0.5385, 0.1538, 0.4615, 0.2308, 0.4615, 0.2308, 0.5385])
me_cube_004.materials.append(mat_material)
me_cube_004.use_remesh_preserve_volume = False
me_cube_004.use_remesh_preserve_attributes = False
me_cube_004.use_mirror_vertex_groups = False
me_cube_004.update()
me_cube_003 = bpy.data.meshes.new('Cube.003')
me_cube_003.from_pydata([(-1.0, 3.0, -3.0), (-1.0, 1.0, -3.0), (-3.0, 1.0, -3.0), (-3.0, 3.0, -3.0), (-1.0, 3.0, -1.0), (-1.0, 1.0, -1.0), (-3.0, 1.0, -1.0), (-3.0, 3.0, -1.0)], [], [(0, 1, 2, 3), (4, 7, 6, 5), (0, 4, 5, 1), (1, 5, 6, 2), (2, 6, 7, 3), (4, 0, 3, 7)])
me_cube_003.polygons.foreach_set('use_smooth', [True] * 6)
_uv = me_cube_003.uv_layers.new(name='UVMap')
_uv.uv.foreach_set('vector', [0.1538, 0.3846, 0.1538, 0.4615, 0.07692, 0.4615, 0.07692, 0.3846, 0.1538, 0.6923, 0.1538, 0.7692, 0.07692, 0.7692, 0.07692, 0.6923, 0.1538, 0.6154, 0.1538, 0.6923, 0.07692, 0.6923, 0.07692, 0.6154, 2.292e-09, 0.1538, 0.0, 0.07692, 0.07692, 0.07692, 0.07692, 0.1538, 0.3846, 0.7692, 0.4615, 0.7692, 0.4615, 0.8462, 0.3846, 0.8462, 0.6923, 0.3846, 0.6154, 0.3846, 0.6154, 0.3077, 0.6923, 0.3077])
me_cube_003.materials.append(mat_material)
me_cube_003.use_remesh_preserve_volume = False
me_cube_003.use_remesh_preserve_attributes = False
me_cube_003.use_mirror_vertex_groups = False
me_cube_003.update()
me_cube_002 = bpy.data.meshes.new('Cube.002')
me_cube_002.from_pydata([(1.0, 3.0, -3.0), (1.0, 1.0, -3.0), (-1.0, 1.0, -3.0), (-1.0, 3.0, -3.0), (1.0, 3.0, -1.0), (1.0, 1.0, -1.0), (-1.0, 1.0, -1.0), (-1.0, 3.0, -1.0)], [], [(0, 1, 2, 3), (4, 7, 6, 5), (0, 4, 5, 1), (1, 5, 6, 2), (2, 6, 7, 3), (4, 0, 3, 7)])
me_cube_002.polygons.foreach_set('use_smooth', [True] * 6)
_uv = me_cube_002.uv_layers.new(name='UVMap')
_uv.uv.foreach_set('vector', [0.6154, 0.2308, 0.6923, 0.2308, 0.6923, 0.3077, 0.6154, 0.3077, 0.07692, 0.6923, 0.07692, 0.7692, 1.375e-08, 0.7692, 0.0, 0.6923, 0.6154, 0.07692, 0.6154, 0.1538, 0.5385, 0.1538, 0.5385, 0.07692, 0.3077, 0.0, 0.3846, 1.834e-08, 0.3846, 0.07692, 0.3077, 0.07692, 0.2308, 1.0, 0.1538, 1.0, 0.1538, 0.9231, 0.2308, 0.9231, 0.7692, 0.7692, 0.7692, 0.8462, 0.6923, 0.8462, 0.6923, 0.7692])
me_cube_002.materials.append(mat_material)
me_cube_002.use_remesh_preserve_volume = False
me_cube_002.use_remesh_preserve_attributes = False
me_cube_002.use_mirror_vertex_groups = False
me_cube_002.update()
me_cube_001 = bpy.data.meshes.new('Cube.001')
me_cube_001.from_pydata([(3.0, 3.0, -3.0), (3.0, 1.0, -3.0), (1.0, 1.0, -3.0), (1.0, 3.0, -3.0), (3.0, 3.0, -1.0), (3.0, 1.0, -1.0), (1.0, 1.0, -1.0), (1.0, 3.0, -1.0)], [], [(0, 1, 2, 3), (4, 7, 6, 5), (0, 4, 5, 1), (1, 5, 6, 2), (2, 6, 7, 3), (4, 0, 3, 7)])
me_cube_001.polygons.foreach_set('use_smooth', [True] * 6)
_uv = me_cube_001.uv_layers.new(name='UVMap')
_uv.uv.foreach_set('vector', [0.7692, 9.17e-09, 0.7692, 0.07692, 0.6923, 0.07692, 0.6923, 0.0, 0.9231, 0.3077, 1.0, 0.3077, 1.0, 0.3846, 0.9231, 0.3846, 0.3077, 0.2308, 0.3846, 0.2308, 0.3846, 0.3077, 0.3077, 0.3077, 0.4615, 0.4615, 0.3846, 0.4615, 0.3846, 0.3846, 0.4615, 0.3846, 0.5385, 0.5385, 0.6154, 0.5385, 0.6154, 0.6154, 0.5385, 0.6154, 0.4615, 0.5385, 0.5385, 0.5385, 0.5385, 0.6154, 0.4615, 0.6154])
me_cube_001.materials.append(mat_material)
me_cube_001.use_remesh_preserve_volume = False
me_cube_001.use_remesh_preserve_attributes = False
me_cube_001.use_mirror_vertex_groups = False
me_cube_001.update()
me_cube_000 = bpy.data.meshes.new('Cube.000')
me_cube_000.from_pydata([(1.0, 1.0, -3.0), (1.0, -1.0, -3.0), (-1.0, -1.0, -3.0), (-1.0, 1.0, -3.0), (1.0, 1.0, -1.0), (1.0, -1.0, -1.0), (-1.0, -1.0, -1.0), (-1.0, 1.0, -1.0)], [], [(0, 1, 2, 3), (4, 7, 6, 5), (0, 4, 5, 1), (1, 5, 6, 2), (2, 6, 7, 3), (4, 0, 3, 7)])
me_cube_000.polygons.foreach_set('use_smooth', [True] * 6)
_uv = me_cube_000.uv_layers.new(name='UVMap')
_uv.uv.foreach_set('vector', [0.6923, 0.9231, 0.6923, 1.0, 0.6154, 1.0, 0.6154, 0.9231, 0.8462, 0.3077, 0.8462, 0.3846, 0.7692, 0.3846, 0.7692, 0.3077, 0.3077, 0.5385, 0.3077, 0.6154, 0.2308, 0.6154, 0.2308, 0.5385, 0.3077, 0.3077, 0.3846, 0.3077, 0.3846, 0.3846, 0.3077, 0.3846, 1.0, 0.1538, 0.9231, 0.1538, 0.9231, 0.07692, 1.0, 0.07692, 0.6923, 0.2308, 0.7692, 0.2308, 0.7692, 0.3077, 0.6923, 0.3077])
me_cube_000.materials.append(mat_material)
me_cube_000.use_remesh_preserve_volume = False
me_cube_000.use_remesh_preserve_attributes = False
me_cube_000.use_mirror_vertex_groups = False
me_cube_000.update()
me_cube_022 = bpy.data.meshes.new('Cube.022')
me_cube_022.from_pydata([(3.0, 1.0, -3.0), (3.0, -1.0, -3.0), (1.0, -1.0, -3.0), (1.0, 1.0, -3.0), (3.0, 1.0, -1.0), (3.0, -1.0, -1.0), (1.0, -1.0, -1.0), (1.0, 1.0, -1.0)], [], [(0, 1, 2, 3), (4, 7, 6, 5), (0, 4, 5, 1), (1, 5, 6, 2), (2, 6, 7, 3), (4, 0, 3, 7)])
me_cube_022.polygons.foreach_set('use_smooth', [True] * 6)
_uv = me_cube_022.uv_layers.new(name='UVMap')
_uv.uv.foreach_set('vector', [0.7692, 0.7692, 0.8462, 0.7692, 0.8462, 0.8462, 0.7692, 0.8462, 0.8462, 0.4615, 0.8462, 0.5385, 0.7692, 0.5385, 0.7692, 0.4615, 0.3077, 3.668e-08, 0.3077, 0.07692, 0.2308, 0.07692, 0.2308, 0.0, 0.4615, 0.3077, 0.4615, 0.3846, 0.3846, 0.3846, 0.3846, 0.3077, 0.3077, 0.7692, 0.3846, 0.7692, 0.3846, 0.8462, 0.3077, 0.8462, 0.3077, 0.07692, 0.3077, 0.1538, 0.2308, 0.1538, 0.2308, 0.07692])
me_cube_022.materials.append(mat_material)
me_cube_022.use_remesh_preserve_volume = False
me_cube_022.use_remesh_preserve_attributes = False
me_cube_022.use_mirror_vertex_groups = False
me_cube_022.update()

# ---- objects
ob_plane_hb = bpy.data.objects.new('Plane_HB', me_cube_031)
ob_plane_ht = bpy.data.objects.new('Plane_HT', me_cube_030)
ob_plane_hm = bpy.data.objects.new('Plane_HM', me_cube_029)
ob_plane_vl = bpy.data.objects.new('Plane_VL', me_cube_028)
ob_plane_vm = bpy.data.objects.new('Plane_VM', me_cube_027)
ob_plane_vr = bpy.data.objects.new('Plane_VR', me_cube)
ob_cube_026 = bpy.data.objects.new('Cube.026', me_cube_026)
ob_cube_025 = bpy.data.objects.new('Cube.025', me_cube_025)
ob_cube_024 = bpy.data.objects.new('Cube.024', me_cube_024)
ob_cube_023 = bpy.data.objects.new('Cube.023', me_cube_023)
ob_cube_022 = bpy.data.objects.new('Cube.022', me_cube_021)
ob_cube_021 = bpy.data.objects.new('Cube.021', me_cube_020)
ob_cube_020 = bpy.data.objects.new('Cube.020', me_cube_019)
ob_cube_019 = bpy.data.objects.new('Cube.019', me_cube_018)
ob_cube_018 = bpy.data.objects.new('Cube.018', me_cube_017)
ob_cube_017 = bpy.data.objects.new('Cube.017', me_cube_016)
ob_cube_016 = bpy.data.objects.new('Cube.016', me_cube_015)
ob_cube_015 = bpy.data.objects.new('Cube.015', me_cube_014)
ob_cube_014 = bpy.data.objects.new('Cube.014', me_cube_013)
ob_cube_013 = bpy.data.objects.new('Cube.013', me_cube_012)
ob_cube_012 = bpy.data.objects.new('Cube.012', me_cube_011)
ob_cube_011 = bpy.data.objects.new('Cube.011', me_cube_010)
ob_cube_010 = bpy.data.objects.new('Cube.010', me_cube_009)
ob_cube_009 = bpy.data.objects.new('Cube.009', me_cube_008)
ob_cube_008 = bpy.data.objects.new('Cube.008', me_cube_007)
ob_cube_006 = bpy.data.objects.new('Cube.006', me_cube_006)
ob_cube_005 = bpy.data.objects.new('Cube.005', me_cube_005)
ob_cube_004 = bpy.data.objects.new('Cube.004', me_cube_004)
ob_cube_003 = bpy.data.objects.new('Cube.003', me_cube_003)
ob_cube_002 = bpy.data.objects.new('Cube.002', me_cube_002)
ob_cube_001 = bpy.data.objects.new('Cube.001', me_cube_001)
ob_cube_000 = bpy.data.objects.new('Cube.000', me_cube_000)
ob_cube_007 = bpy.data.objects.new('Cube.007', me_cube_022)
ob_lamp_left = bpy.data.objects.new('Lamp_Left', light_lamp_001)
ob_lamp_right = bpy.data.objects.new('Lamp_Right', light_lamp)
ob_camera = bpy.data.objects.new('Camera', cam_camera)

# ---- transforms, parenting, visibility, modifiers, constraints
ob_plane_hb.location = (0.0, 0.0, 1.0)
ob_plane_hb.rotation_euler = (1.571, -0.0, 0.0)
ob_plane_hb.scale = (4.0, 0.125, 4.0)
ob_plane_hb.hide_viewport = True
ob_plane_hb.hide_render = True
ob_plane_hb.lineart.crease_threshold = 0.0
ob_plane_ht.location = (0.0, 0.0, 5.0)
ob_plane_ht.rotation_euler = (1.571, -0.0, 0.0)
ob_plane_ht.scale = (4.0, 0.125, 4.0)
ob_plane_ht.hide_viewport = True
ob_plane_ht.hide_render = True
ob_plane_ht.lineart.crease_threshold = 0.0
ob_plane_hm.location = (0.0, 0.0, 3.0)
ob_plane_hm.rotation_euler = (1.571, -0.0, 0.0)
ob_plane_hm.scale = (4.0, 0.125, 4.0)
ob_plane_hm.hide_viewport = True
ob_plane_hm.hide_render = True
ob_plane_hm.lineart.crease_threshold = 0.0
ob_plane_vl.location = (0.0, -2.0, 3.0)
ob_plane_vl.scale = (4.0, 0.125, 4.0)
ob_plane_vl.hide_viewport = True
ob_plane_vl.hide_render = True
ob_plane_vl.lineart.crease_threshold = 0.0
ob_plane_vm.location = (0.0, 0.0, 3.0)
ob_plane_vm.scale = (4.0, 0.125, 4.0)
ob_plane_vm.hide_viewport = True
ob_plane_vm.hide_render = True
ob_plane_vm.lineart.crease_threshold = 0.0
ob_plane_vr.location = (0.0, 2.0, 3.0)
ob_plane_vr.scale = (4.0, 0.125, 4.0)
ob_plane_vr.hide_viewport = True
ob_plane_vr.hide_render = True
ob_plane_vr.lineart.crease_threshold = 0.0
ob_cube_026.location = (0.0, 0.0, 3.0)
ob_cube_026.rotation_euler = (0.0, 1.192e-07, 0.0)
ob_cube_026.lock_rotations_4d = False
ob_cube_026.empty_display_type = 'ARROWS'
ob_cube_026.lineart.crease_threshold = 0.0
_m = ob_cube_026.modifiers.new('Bevel', 'BEVEL')
_m.width = 0.15
_m.width_pct = 0.15
_m.segments = 5
_m.limit_method = 'NONE'
_m.spread = 0.0
ob_cube_025.location = (0.0, 0.0, 3.0)
ob_cube_025.rotation_euler = (0.0, 1.192e-07, 0.0)
ob_cube_025.lock_rotations_4d = False
ob_cube_025.empty_display_type = 'ARROWS'
ob_cube_025.lineart.crease_threshold = 0.0
_m = ob_cube_025.modifiers.new('Bevel', 'BEVEL')
_m.width = 0.15
_m.width_pct = 0.15
_m.segments = 5
_m.limit_method = 'NONE'
_m.spread = 0.0
ob_cube_024.location = (0.0, 0.0, 3.0)
ob_cube_024.rotation_euler = (0.0, 1.192e-07, 0.0)
ob_cube_024.lock_rotations_4d = False
ob_cube_024.empty_display_type = 'ARROWS'
ob_cube_024.lineart.crease_threshold = 0.0
_m = ob_cube_024.modifiers.new('Bevel', 'BEVEL')
_m.width = 0.15
_m.width_pct = 0.15
_m.segments = 5
_m.limit_method = 'NONE'
_m.spread = 0.0
ob_cube_023.location = (0.0, 0.0, 3.0)
ob_cube_023.rotation_euler = (0.0, 1.192e-07, 0.0)
ob_cube_023.lock_rotations_4d = False
ob_cube_023.empty_display_type = 'ARROWS'
ob_cube_023.lineart.crease_threshold = 0.0
_m = ob_cube_023.modifiers.new('Bevel', 'BEVEL')
_m.width = 0.15
_m.width_pct = 0.15
_m.segments = 5
_m.limit_method = 'NONE'
_m.spread = 0.0
ob_cube_022.location = (0.0, 0.0, 3.0)
ob_cube_022.rotation_euler = (0.0, 1.192e-07, 0.0)
ob_cube_022.lock_rotations_4d = False
ob_cube_022.empty_display_type = 'ARROWS'
ob_cube_022.lineart.crease_threshold = 0.0
_m = ob_cube_022.modifiers.new('Bevel', 'BEVEL')
_m.width = 0.15
_m.width_pct = 0.15
_m.segments = 5
_m.limit_method = 'NONE'
_m.spread = 0.0
ob_cube_021.location = (0.0, 0.0, 3.0)
ob_cube_021.rotation_euler = (0.0, 1.192e-07, 0.0)
ob_cube_021.lock_rotations_4d = False
ob_cube_021.empty_display_type = 'ARROWS'
ob_cube_021.lineart.crease_threshold = 0.0
_m = ob_cube_021.modifiers.new('Bevel', 'BEVEL')
_m.width = 0.15
_m.width_pct = 0.15
_m.segments = 5
_m.limit_method = 'NONE'
_m.spread = 0.0
ob_cube_020.location = (0.0, 0.0, 3.0)
ob_cube_020.rotation_euler = (0.0, 1.192e-07, 0.0)
ob_cube_020.lock_rotations_4d = False
ob_cube_020.empty_display_type = 'ARROWS'
ob_cube_020.lineart.crease_threshold = 0.0
_m = ob_cube_020.modifiers.new('Bevel', 'BEVEL')
_m.width = 0.15
_m.width_pct = 0.15
_m.segments = 5
_m.limit_method = 'NONE'
_m.spread = 0.0
ob_cube_019.location = (0.0, 0.0, 3.0)
ob_cube_019.rotation_euler = (0.0, 1.192e-07, 0.0)
ob_cube_019.lock_rotations_4d = False
ob_cube_019.empty_display_type = 'ARROWS'
ob_cube_019.lineart.crease_threshold = 0.0
_m = ob_cube_019.modifiers.new('Bevel', 'BEVEL')
_m.width = 0.15
_m.width_pct = 0.15
_m.segments = 5
_m.limit_method = 'NONE'
_m.spread = 0.0
ob_cube_018.location = (0.0, 0.0, 3.0)
ob_cube_018.rotation_euler = (0.0, 1.192e-07, 0.0)
ob_cube_018.lock_rotations_4d = False
ob_cube_018.empty_display_type = 'ARROWS'
ob_cube_018.lineart.crease_threshold = 0.0
_m = ob_cube_018.modifiers.new('Bevel', 'BEVEL')
_m.width = 0.15
_m.width_pct = 0.15
_m.segments = 5
_m.limit_method = 'NONE'
_m.spread = 0.0
ob_cube_017.location = (0.0, 0.0, 3.0)
ob_cube_017.rotation_euler = (0.0, 1.192e-07, 0.0)
ob_cube_017.lock_rotations_4d = False
ob_cube_017.empty_display_type = 'ARROWS'
ob_cube_017.lineart.crease_threshold = 0.0
_m = ob_cube_017.modifiers.new('Bevel', 'BEVEL')
_m.width = 0.15
_m.width_pct = 0.15
_m.segments = 5
_m.limit_method = 'NONE'
_m.spread = 0.0
ob_cube_016.location = (0.0, 0.0, 3.0)
ob_cube_016.rotation_euler = (0.0, 1.192e-07, 0.0)
ob_cube_016.lock_rotations_4d = False
ob_cube_016.empty_display_type = 'ARROWS'
ob_cube_016.lineart.crease_threshold = 0.0
_m = ob_cube_016.modifiers.new('Bevel', 'BEVEL')
_m.width = 0.15
_m.width_pct = 0.15
_m.segments = 5
_m.limit_method = 'NONE'
_m.spread = 0.0
ob_cube_015.location = (-1.776e-15, 0.0, 3.0)
ob_cube_015.rotation_euler = (-0.0, 1.192e-07, 0.0)
ob_cube_015.lock_rotations_4d = False
ob_cube_015.empty_display_type = 'ARROWS'
ob_cube_015.lineart.crease_threshold = 0.0
_m = ob_cube_015.modifiers.new('Bevel', 'BEVEL')
_m.width = 0.15
_m.width_pct = 0.15
_m.segments = 5
_m.limit_method = 'NONE'
_m.spread = 0.0
ob_cube_014.location = (-1.776e-15, 0.0, 3.0)
ob_cube_014.rotation_euler = (-0.0, 1.192e-07, 0.0)
ob_cube_014.lock_rotations_4d = False
ob_cube_014.empty_display_type = 'ARROWS'
ob_cube_014.lineart.crease_threshold = 0.0
_m = ob_cube_014.modifiers.new('Bevel', 'BEVEL')
_m.width = 0.15
_m.width_pct = 0.15
_m.segments = 5
_m.limit_method = 'NONE'
_m.spread = 0.0
ob_cube_013.location = (-1.776e-15, 0.0, 3.0)
ob_cube_013.rotation_euler = (-0.0, 1.192e-07, 0.0)
ob_cube_013.lock_rotations_4d = False
ob_cube_013.empty_display_type = 'ARROWS'
ob_cube_013.lineart.crease_threshold = 0.0
_m = ob_cube_013.modifiers.new('Bevel', 'BEVEL')
_m.width = 0.15
_m.width_pct = 0.15
_m.segments = 5
_m.limit_method = 'NONE'
_m.spread = 0.0
ob_cube_012.location = (0.0, 0.0, 3.0)
ob_cube_012.rotation_euler = (0.0, 1.192e-07, 0.0)
ob_cube_012.lock_rotations_4d = False
ob_cube_012.empty_display_type = 'ARROWS'
ob_cube_012.lineart.crease_threshold = 0.0
_m = ob_cube_012.modifiers.new('Bevel', 'BEVEL')
_m.width = 0.15
_m.width_pct = 0.15
_m.segments = 5
_m.limit_method = 'NONE'
_m.spread = 0.0
ob_cube_011.location = (0.0, 0.0, 3.0)
ob_cube_011.rotation_euler = (0.0, 1.192e-07, 0.0)
ob_cube_011.lock_rotations_4d = False
ob_cube_011.empty_display_type = 'ARROWS'
ob_cube_011.lineart.crease_threshold = 0.0
_m = ob_cube_011.modifiers.new('Bevel', 'BEVEL')
_m.width = 0.15
_m.width_pct = 0.15
_m.segments = 5
_m.limit_method = 'NONE'
_m.spread = 0.0
ob_cube_010.location = (0.0, 0.0, 3.0)
ob_cube_010.rotation_euler = (0.0, 1.192e-07, 0.0)
ob_cube_010.lock_rotations_4d = False
ob_cube_010.empty_display_type = 'ARROWS'
ob_cube_010.lineart.crease_threshold = 0.0
_m = ob_cube_010.modifiers.new('Bevel', 'BEVEL')
_m.width = 0.15
_m.width_pct = 0.15
_m.segments = 5
_m.limit_method = 'NONE'
_m.spread = 0.0
ob_cube_009.location = (0.0, 0.0, 3.0)
ob_cube_009.rotation_euler = (0.0, 1.192e-07, 0.0)
ob_cube_009.lock_rotations_4d = False
ob_cube_009.empty_display_type = 'ARROWS'
ob_cube_009.lineart.crease_threshold = 0.0
_m = ob_cube_009.modifiers.new('Bevel', 'BEVEL')
_m.width = 0.15
_m.width_pct = 0.15
_m.segments = 5
_m.limit_method = 'NONE'
_m.spread = 0.0
ob_cube_008.location = (0.0, 0.0, 3.0)
ob_cube_008.rotation_euler = (0.0, 1.192e-07, 0.0)
ob_cube_008.lock_rotations_4d = False
ob_cube_008.empty_display_type = 'ARROWS'
ob_cube_008.lineart.crease_threshold = 0.0
_m = ob_cube_008.modifiers.new('Bevel', 'BEVEL')
_m.width = 0.15
_m.width_pct = 0.15
_m.segments = 5
_m.limit_method = 'NONE'
_m.spread = 0.0
ob_cube_006.location = (0.0, 0.0, 3.0)
ob_cube_006.rotation_euler = (0.0, 1.192e-07, 0.0)
ob_cube_006.lock_rotations_4d = False
ob_cube_006.empty_display_type = 'ARROWS'
ob_cube_006.lineart.crease_threshold = 0.0
_m = ob_cube_006.modifiers.new('Bevel', 'BEVEL')
_m.width = 0.15
_m.width_pct = 0.15
_m.segments = 5
_m.limit_method = 'NONE'
_m.spread = 0.0
ob_cube_005.location = (0.0, 0.0, 3.0)
ob_cube_005.rotation_euler = (0.0, 1.192e-07, 0.0)
ob_cube_005.lock_rotations_4d = False
ob_cube_005.empty_display_type = 'ARROWS'
ob_cube_005.lineart.crease_threshold = 0.0
_m = ob_cube_005.modifiers.new('Bevel', 'BEVEL')
_m.width = 0.15
_m.width_pct = 0.15
_m.segments = 5
_m.limit_method = 'NONE'
_m.spread = 0.0
ob_cube_004.location = (0.0, 0.0, 3.0)
ob_cube_004.rotation_euler = (0.0, 1.192e-07, 0.0)
ob_cube_004.lock_rotations_4d = False
ob_cube_004.empty_display_type = 'ARROWS'
ob_cube_004.lineart.crease_threshold = 0.0
_m = ob_cube_004.modifiers.new('Bevel', 'BEVEL')
_m.width = 0.15
_m.width_pct = 0.15
_m.segments = 5
_m.limit_method = 'NONE'
_m.spread = 0.0
ob_cube_003.location = (-1.776e-15, 0.0, 3.0)
ob_cube_003.rotation_euler = (-0.0, 1.192e-07, 0.0)
ob_cube_003.lock_rotations_4d = False
ob_cube_003.empty_display_type = 'ARROWS'
ob_cube_003.lineart.crease_threshold = 0.0
_m = ob_cube_003.modifiers.new('Bevel', 'BEVEL')
_m.width = 0.15
_m.width_pct = 0.15
_m.segments = 5
_m.limit_method = 'NONE'
_m.spread = 0.0
ob_cube_002.location = (-1.776e-15, 0.0, 3.0)
ob_cube_002.rotation_euler = (-0.0, 1.192e-07, 0.0)
ob_cube_002.lock_rotations_4d = False
ob_cube_002.empty_display_type = 'ARROWS'
ob_cube_002.lineart.crease_threshold = 0.0
_m = ob_cube_002.modifiers.new('Bevel', 'BEVEL')
_m.width = 0.15
_m.width_pct = 0.15
_m.segments = 5
_m.limit_method = 'NONE'
_m.spread = 0.0
ob_cube_001.location = (-1.776e-15, 0.0, 3.0)
ob_cube_001.rotation_euler = (-0.0, 1.192e-07, 0.0)
ob_cube_001.lock_rotations_4d = False
ob_cube_001.empty_display_type = 'ARROWS'
ob_cube_001.lineart.crease_threshold = 0.0
_m = ob_cube_001.modifiers.new('Bevel', 'BEVEL')
_m.width = 0.15
_m.width_pct = 0.15
_m.segments = 5
_m.limit_method = 'NONE'
_m.spread = 0.0
ob_cube_000.location = (0.0, 0.0, 3.0)
ob_cube_000.rotation_euler = (0.0, 1.192e-07, 0.0)
ob_cube_000.lock_rotations_4d = False
ob_cube_000.empty_display_type = 'ARROWS'
ob_cube_000.lineart.crease_threshold = 0.0
_m = ob_cube_000.modifiers.new('Bevel', 'BEVEL')
_m.width = 0.15
_m.width_pct = 0.15
_m.segments = 5
_m.limit_method = 'NONE'
_m.spread = 0.0
ob_cube_007.location = (0.0, 0.0, 3.0)
ob_cube_007.rotation_euler = (0.0, 1.192e-07, 0.0)
ob_cube_007.lock_rotations_4d = False
ob_cube_007.empty_display_type = 'ARROWS'
ob_cube_007.lineart.crease_threshold = 0.0
_m = ob_cube_007.modifiers.new('Bevel', 'BEVEL')
_m.width = 0.15
_m.width_pct = 0.15
_m.segments = 5
_m.limit_method = 'NONE'
_m.spread = 0.0
ob_lamp_left.location = (6.178, -9.209, 9.806)
ob_lamp_left.rotation_euler = (0.6503, 0.05522, 1.866)
ob_lamp_left.lock_rotations_4d = False
ob_lamp_left.empty_display_type = 'ARROWS'
ob_lamp_left.color = (0.0, 0.0, 0.0, 0.0)
ob_lamp_left.lineart.crease_threshold = 0.0
ob_lamp_right.location = (8.332, 7.159, 9.318)
ob_lamp_right.rotation_euler = (0.6503, 0.05522, 1.866)
ob_lamp_right.lock_rotations_4d = False
ob_lamp_right.empty_display_type = 'ARROWS'
ob_lamp_right.color = (0.0, 0.0, 0.0, 0.0)
ob_lamp_right.lineart.crease_threshold = 0.0
ob_camera.location = (14.54, -9.338, 11.16)
ob_camera.rotation_euler = (1.109, 0.01082, 1.013)
ob_camera.lock_rotations_4d = False
ob_camera.empty_display_type = 'ARROWS'
ob_camera.color = (0.0, 0.0, 0.0, 0.0)
ob_camera.display_type = 'WIRE'
ob_camera.lineart.crease_threshold = 0.0

# ---- collection membership
col_collection_1.objects.link(ob_plane_hb)
col_collection_1.objects.link(ob_plane_ht)
col_collection_1.objects.link(ob_plane_hm)
col_collection_1.objects.link(ob_plane_vl)
col_collection_1.objects.link(ob_plane_vm)
col_collection_1.objects.link(ob_plane_vr)
col_collection_1.objects.link(ob_cube_026)
col_collection_1.objects.link(ob_cube_025)
col_collection_1.objects.link(ob_cube_024)
col_collection_1.objects.link(ob_cube_023)
col_collection_1.objects.link(ob_cube_022)
col_collection_1.objects.link(ob_cube_021)
col_collection_1.objects.link(ob_cube_020)
col_collection_1.objects.link(ob_cube_019)
col_collection_1.objects.link(ob_cube_018)
col_collection_1.objects.link(ob_cube_017)
col_collection_1.objects.link(ob_cube_016)
col_collection_1.objects.link(ob_cube_015)
col_collection_1.objects.link(ob_cube_014)
col_collection_1.objects.link(ob_cube_013)
col_collection_1.objects.link(ob_cube_012)
col_collection_1.objects.link(ob_cube_011)
col_collection_1.objects.link(ob_cube_010)
col_collection_1.objects.link(ob_cube_009)
col_collection_1.objects.link(ob_cube_008)
col_collection_1.objects.link(ob_cube_006)
col_collection_1.objects.link(ob_cube_005)
col_collection_1.objects.link(ob_cube_004)
col_collection_1.objects.link(ob_cube_003)
col_collection_1.objects.link(ob_cube_002)
col_collection_1.objects.link(ob_cube_001)
col_collection_1.objects.link(ob_cube_000)
col_collection_1.objects.link(ob_cube_007)
col_collection_1.objects.link(ob_lamp_left)
col_collection_1.objects.link(ob_lamp_right)
col_collection_1.objects.link(ob_camera)

# ---- scene / render settings (as saved in the file)
scene.camera = ob_camera
scene.frame_start = 1; scene.frame_end = 1000; scene.frame_set(1)
scene.render.engine = 'BLENDER_EEVEE_NEXT'
scene.render.image_settings.color_depth = '16'
scene.render.fps = 30
scene.render.dither_intensity = 0.0
scene.render.bake_margin = 8
scene.cycles.use_denoising = False
scene.cycles.samples = 10
scene.cycles.sampling_pattern = 'TABULATED_SOBOL'
scene.cycles.light_sampling_threshold = 0.0
scene.cycles.use_adaptive_sampling = False
scene.cycles.use_light_tree = False
scene.cycles.blur_glossy = 0.0
scene.cycles.pixel_filter_type = 'GAUSSIAN'
scene.cycles.sample_clamp_indirect = 0.0
scene.view_settings.view_transform = 'Standard'
bpy.context.view_layer.update()
